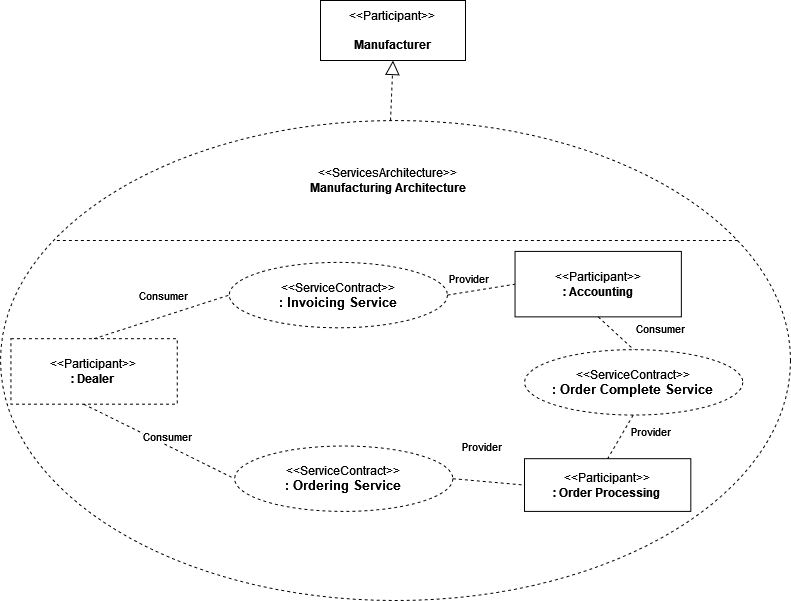

The diagram above was exported from draw.io. Its source (the exported page's mxGraphModel, read from the mxfile embedded in the PNG):
<mxGraphModel dx="1696" dy="746" grid="1" gridSize="10" guides="1" tooltips="1" connect="1" arrows="1" fold="1" page="1" pageScale="1" pageWidth="850" pageHeight="1100" math="0" shadow="0">
  <root>
    <mxCell id="0" />
    <mxCell id="1" parent="0" />
    <mxCell id="2" value="" style="shape=stencil(lVJbCsMgEDyN/6IU+lvS9h4m2TQSG0Vtkt6+PiLEpBYKIuzMOjujIlqZnilABPeIXhEhBGO3u3qONU01MwoaG8GJac5qAZExVssBZt7aVYOPPWhuPUtvCF9cj1+0qlkzPLR8jW1GJBqE4Mp4M0sUWke/s2pvbG8ckfturEMKk2nVSQ0/LHVciJjvi3JqUswnPxCJfsppk4mc81Sngu1cQ/Bxq/GPRMhfsOievxQuHDvcTkDjlwnABw==);whiteSpace=wrap;html=1;dashed=1;editable=1;movable=1;resizable=1;rotatable=1;deletable=1;locked=0;connectable=0;noLabel=0;labelPadding=0;metaEdit=0;container=1;collapsible=0;" vertex="1" parent="1">
      <mxGeometry x="160" y="510" width="790" height="480" as="geometry">
        <mxRectangle x="190" y="60" width="50" height="40" as="alternateBounds" />
      </mxGeometry>
    </mxCell>
    <mxCell id="3" value="&lt;div&gt;&amp;lt;&amp;lt;ServicesArchitecture&amp;gt;&amp;gt;&lt;/div&gt;&lt;b&gt;Manufacturing Architecture&lt;/b&gt;" style="text;strokeColor=none;align=center;fillColor=none;html=1;verticalAlign=middle;whiteSpace=wrap;rounded=0;" vertex="1" parent="2">
      <mxGeometry x="234.0740740740741" y="29.999999999999996" width="307.2222222222223" height="59.99999999999999" as="geometry" />
    </mxCell>
    <mxCell id="4" value="&amp;lt;&amp;lt;ServiceContract&amp;gt;&amp;gt;&lt;br&gt;&lt;div style=&quot;font-size: 13px;&quot;&gt;&lt;b&gt;: Ordering Service&lt;br&gt;&lt;/b&gt;&lt;/div&gt;" style="ellipse;whiteSpace=wrap;html=1;dashed=1;" vertex="1" parent="2">
      <mxGeometry x="234.07894736842107" y="325.4518181818181" width="218.28947368421052" height="65.45454545454545" as="geometry" />
    </mxCell>
    <mxCell id="5" value="&amp;lt;&amp;lt;ServiceContract&amp;gt;&amp;gt;&lt;br&gt;&lt;div style=&quot;font-size: 13px;&quot;&gt;&lt;b&gt;: Invoicing Service&lt;br&gt;&lt;/b&gt;&lt;/div&gt;" style="ellipse;whiteSpace=wrap;html=1;dashed=1;" vertex="1" parent="2">
      <mxGeometry x="228.68421052631578" y="141.8181818181818" width="218.28947368421052" height="65.45454545454545" as="geometry" />
    </mxCell>
    <mxCell id="6" value="&lt;div&gt;&amp;lt;&amp;lt;Participant&amp;gt;&amp;gt;&lt;br&gt;&lt;/div&gt;&lt;div&gt;&lt;b&gt;: Dealer&lt;br&gt;&lt;/b&gt;&lt;/div&gt;" style="rounded=0;whiteSpace=wrap;html=1;dashed=1;" vertex="1" parent="2">
      <mxGeometry x="10.394736842105264" y="218.18181818181816" width="166.31578947368422" height="65.45454545454545" as="geometry" />
    </mxCell>
    <mxCell id="7" value="" style="endArrow=none;dashed=1;html=1;rounded=0;entryX=0;entryY=0.5;entryDx=0;entryDy=0;" edge="1" parent="2" target="4">
      <mxGeometry width="50" height="50" relative="1" as="geometry">
        <mxPoint x="83.15789473684211" y="283.6363636363636" as="sourcePoint" />
        <mxPoint x="270.2631578947368" y="283.6363636363636" as="targetPoint" />
      </mxGeometry>
    </mxCell>
    <mxCell id="8" value="" style="endArrow=none;dashed=1;html=1;rounded=0;exitX=0.5;exitY=0;exitDx=0;exitDy=0;entryX=0;entryY=0.5;entryDx=0;entryDy=0;" edge="1" parent="2" source="6" target="5">
      <mxGeometry width="50" height="50" relative="1" as="geometry">
        <mxPoint x="301.44736842105266" y="272.7272727272727" as="sourcePoint" />
        <mxPoint x="180" y="140" as="targetPoint" />
      </mxGeometry>
    </mxCell>
    <mxCell id="9" value="Consumer" style="edgeLabel;html=1;align=center;verticalAlign=middle;resizable=0;points=[];" vertex="1" connectable="0" parent="8">
      <mxGeometry x="0.0357" y="4" relative="1" as="geometry">
        <mxPoint y="-17" as="offset" />
      </mxGeometry>
    </mxCell>
    <mxCell id="10" value="&amp;lt;&amp;lt;ServiceContract&amp;gt;&amp;gt;&lt;br&gt;&lt;div style=&quot;font-size: 13px;&quot;&gt;&lt;b&gt;: Order Complete Service&lt;br&gt;&lt;/b&gt;&lt;/div&gt;" style="ellipse;whiteSpace=wrap;html=1;dashed=1;" vertex="1" parent="2">
      <mxGeometry x="524.0015789473684" y="229.09090909090907" width="218.28947368421052" height="65.45454545454545" as="geometry" />
    </mxCell>
    <mxCell id="11" value="&lt;div&gt;&amp;lt;&amp;lt;Participant&amp;gt;&amp;gt;&lt;br&gt;&lt;/div&gt;&lt;div&gt;&lt;b&gt;: Order Processing&lt;br&gt;&lt;/b&gt;&lt;/div&gt;" style="rounded=0;whiteSpace=wrap;html=1;" vertex="1" parent="2">
      <mxGeometry x="524" y="338.18" width="166.32" height="52.73" as="geometry" />
    </mxCell>
    <mxCell id="12" value="&lt;div&gt;&amp;lt;&amp;lt;Participant&amp;gt;&amp;gt;&lt;br&gt;&lt;/div&gt;&lt;div&gt;&lt;b&gt;: Accounting&lt;br&gt;&lt;/b&gt;&lt;/div&gt;" style="rounded=0;whiteSpace=wrap;html=1;" vertex="1" parent="2">
      <mxGeometry x="514.5394736842105" y="130.9090909090909" width="166.31578947368422" height="65.45454545454545" as="geometry" />
    </mxCell>
    <mxCell id="13" value="" style="endArrow=none;dashed=1;html=1;rounded=0;entryX=0;entryY=0.5;entryDx=0;entryDy=0;exitX=1;exitY=0.5;exitDx=0;exitDy=0;" edge="1" parent="2" source="5" target="12">
      <mxGeometry width="50" height="50" relative="1" as="geometry">
        <mxPoint x="1455.2631578947367" y="185.45454545454544" as="sourcePoint" />
        <mxPoint x="1268.1578947368437" y="239.99999999999997" as="targetPoint" />
      </mxGeometry>
    </mxCell>
    <mxCell id="14" value="Provider" style="edgeLabel;html=1;align=center;verticalAlign=middle;resizable=0;points=[];" vertex="1" connectable="0" parent="13">
      <mxGeometry x="-0.2821" y="-2" relative="1" as="geometry">
        <mxPoint x="-4" y="-15" as="offset" />
      </mxGeometry>
    </mxCell>
    <mxCell id="15" value="" style="endArrow=none;dashed=1;html=1;rounded=0;entryX=0;entryY=0.5;entryDx=0;entryDy=0;exitX=1;exitY=0.5;exitDx=0;exitDy=0;" edge="1" parent="2" source="4" target="11">
      <mxGeometry width="50" height="50" relative="1" as="geometry">
        <mxPoint x="1455.2631578947367" y="403.6363636363636" as="sourcePoint" />
        <mxPoint x="1268.1578947368437" y="381.8181818181818" as="targetPoint" />
      </mxGeometry>
    </mxCell>
    <mxCell id="16" value="Provider" style="edgeLabel;html=1;align=center;verticalAlign=middle;resizable=0;points=[];" vertex="1" connectable="0" parent="15">
      <mxGeometry x="-0.2821" y="-2" relative="1" as="geometry">
        <mxPoint x="2" y="-37" as="offset" />
      </mxGeometry>
    </mxCell>
    <mxCell id="17" value="" style="endArrow=none;dashed=1;html=1;rounded=0;entryX=0.5;entryY=0;entryDx=0;entryDy=0;exitX=0.5;exitY=1;exitDx=0;exitDy=0;" edge="1" parent="2" target="11">
      <mxGeometry width="50" height="50" relative="1" as="geometry">
        <mxPoint x="632.65" y="294.54999999999995" as="sourcePoint" />
        <mxPoint x="632.6499999999997" y="344.54999999999995" as="targetPoint" />
      </mxGeometry>
    </mxCell>
    <mxCell id="18" value="Provider" style="edgeLabel;html=1;align=center;verticalAlign=middle;resizable=0;points=[];" vertex="1" connectable="0" parent="17">
      <mxGeometry x="-0.2821" y="-2" relative="1" as="geometry">
        <mxPoint x="28" y="1" as="offset" />
      </mxGeometry>
    </mxCell>
    <mxCell id="19" value="" style="endArrow=none;dashed=1;html=1;rounded=0;entryX=0.5;entryY=0;entryDx=0;entryDy=0;exitX=0.5;exitY=1;exitDx=0;exitDy=0;" edge="1" parent="2" source="12" target="10">
      <mxGeometry width="50" height="50" relative="1" as="geometry">
        <mxPoint x="642.65" y="304.54999999999995" as="sourcePoint" />
        <mxPoint x="617" y="348" as="targetPoint" />
      </mxGeometry>
    </mxCell>
    <mxCell id="20" value="Consumer" style="edgeLabel;html=1;align=center;verticalAlign=middle;resizable=0;points=[];" vertex="1" connectable="0" parent="19">
      <mxGeometry x="-0.2821" y="-2" relative="1" as="geometry">
        <mxPoint x="51" y="-2" as="offset" />
      </mxGeometry>
    </mxCell>
    <mxCell id="21" value="Consumer" style="edgeLabel;html=1;align=center;verticalAlign=middle;resizable=0;points=[];" vertex="1" connectable="0" parent="1">
      <mxGeometry x="340.1176470588234" y="829.5294117647059" as="geometry">
        <mxPoint x="-14" y="-4" as="offset" />
      </mxGeometry>
    </mxCell>
    <mxCell id="22" value="&amp;lt;&amp;lt;Participant&amp;gt;&amp;gt;&lt;br&gt;&lt;div&gt;&lt;br&gt;&lt;/div&gt;&lt;div&gt;&lt;b&gt;Manufacturer&lt;/b&gt;&lt;br&gt;&lt;/div&gt;" style="html=1;align=center;verticalAlign=middle;dashed=0;whiteSpace=wrap;" vertex="1" parent="1">
      <mxGeometry x="480" y="390" width="145" height="60" as="geometry" />
    </mxCell>
    <mxCell id="23" value="" style="endArrow=block;dashed=1;endFill=0;endSize=12;html=1;rounded=0;entryX=0.5;entryY=1;entryDx=0;entryDy=0;" edge="1" target="22" parent="1">
      <mxGeometry width="160" relative="1" as="geometry">
        <mxPoint x="550" y="510" as="sourcePoint" />
        <mxPoint x="240" y="930" as="targetPoint" />
      </mxGeometry>
    </mxCell>
  </root>
</mxGraphModel>